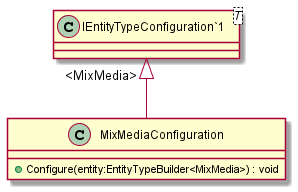

The diagram above was rendered by PlantUML. Its source (embedded in the PNG):
@startuml
class MixMediaConfiguration {
    + Configure(entity:EntityTypeBuilder<MixMedia>) : void
}
class "IEntityTypeConfiguration`1"<T> {
}
"IEntityTypeConfiguration`1" "<MixMedia>" <|-- MixMediaConfiguration
@enduml